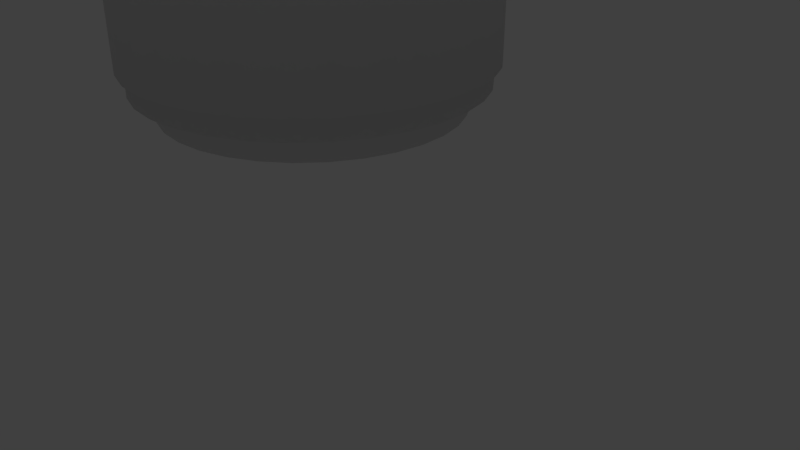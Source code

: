 # Source: can.blend  (saved by Blender 2.78.0; exported with 4.5.12 LTS)
import bpy
from mathutils import Matrix  # noqa: F401  (used for matrix-valued properties, if any)

bpy.ops.wm.read_factory_settings(use_empty=True)
scene = bpy.context.scene
scene.name = 'Scene'

# ---- collections
col_collection_1 = bpy.data.collections.new('Collection 1'); scene.collection.children.link(col_collection_1)

# ---- materials (node trees are filled in below, after node groups)
mat_metal = bpy.data.materials.new('Metal')
mat_metal.alpha_threshold = 0.0
mat_metal.use_transparent_shadow = False
mat_metal.roughness = 0.5
mat_can_texture = bpy.data.materials.new('Can Texture')
mat_can_texture.alpha_threshold = 0.0
mat_can_texture.use_transparent_shadow = False
mat_can_texture.roughness = 0.5

# ---- material node trees

# ---- world
world_world = bpy.data.worlds.new('World'); scene.world = world_world
world_world.color = (0.05088, 0.05088, 0.05088)
world_world.use_sun_shadow = False
world_world.sun_shadow_jitter_overblur = 0.0
world_world.cycles.sampling_method = 'MANUAL'

# ---- cameras
cam_camera = bpy.data.cameras.new('Camera')
cam_camera.clip_end = 100.0
cam_camera.lens = 35.0
cam_camera.sensor_width = 32.0
cam_camera.sensor_height = 18.0
cam_camera.ortho_scale = 7.314
cam_camera.dof.focus_distance = 0.0
cam_camera.dof.aperture_fstop = 128.0

# ---- lights
light_lamp = bpy.data.lights.new('Lamp', 'POINT')
light_lamp.transmission_factor = 0.0
light_lamp.cutoff_distance = 30.0
light_lamp.energy = 100.0
light_lamp.shadow_buffer_clip_start = 1.001
light_lamp.shadow_soft_size = 0.1
light_lamp.shadow_maximum_resolution = 0.006
light_lamp.use_absolute_resolution = True

# ---- meshes
me_cylinder = bpy.data.meshes.new('Cylinder')
me_cylinder.from_pydata([(0.0, 2.088, -3.295), (0.0, 2.088, 3.295), (0.4074, 2.048, -3.295), (0.4074, 2.048, 3.295), (0.7991, 1.929, -3.295), (0.7991, 1.929, 3.295), (1.16, 1.736, -3.295), (1.16, 1.736, 3.295), (1.477, 1.477, -3.295), (1.477, 1.477, 3.295), (1.736, 1.16, -3.295), (1.736, 1.16, 3.295), (1.929, 0.7991, -3.295), (1.929, 0.7991, 3.295), (2.048, 0.4074, -3.295), (2.048, 0.4074, 3.295), (2.088, 1.577e-07, -3.295), (2.088, 1.577e-07, 3.295), (2.048, -0.4074, -3.295), (2.048, -0.4074, 3.295), (1.929, -0.7991, -3.295), (1.929, -0.7991, 3.295), (1.736, -1.16, -3.295), (1.736, -1.16, 3.295), (1.477, -1.477, -3.295), (1.477, -1.477, 3.295), (1.16, -1.736, -3.295), (1.16, -1.736, 3.295), (0.7991, -1.929, -3.295), (0.7991, -1.929, 3.295), (0.4074, -2.048, -3.295), (0.4074, -2.048, 3.295), (-6.804e-07, -2.088, -3.295), (-6.804e-07, -2.088, 3.295), (-0.4074, -2.048, -3.295), (-0.4074, -2.048, 3.295), (-0.7991, -1.929, -3.295), (-0.7991, -1.929, 3.295), (-1.16, -1.736, -3.295), (-1.16, -1.736, 3.295), (-1.477, -1.477, -3.295), (-1.477, -1.477, 3.295), (-1.736, -1.16, -3.295), (-1.736, -1.16, 3.295), (-1.929, -0.7991, -3.295), (-1.929, -0.7991, 3.295), (-2.048, -0.4074, -3.295), (-2.048, -0.4074, 3.295), (-2.088, 2.016e-06, -3.295), (-2.088, 2.016e-06, 3.295), (-2.048, 0.4074, -3.295), (-2.048, 0.4074, 3.295), (-1.929, 0.7991, -3.295), (-1.929, 0.7991, 3.295), (-1.736, 1.16, -3.295), (-1.736, 1.16, 3.295), (-1.477, 1.477, -3.295), (-1.477, 1.477, 3.295), (-1.16, 1.736, -3.295), (-1.16, 1.736, 3.295), (-0.7991, 1.929, -3.295), (-0.7991, 1.929, 3.295), (-0.4074, 2.048, -3.295), (-0.4074, 2.048, 3.295), (0.3372, 1.695, 3.288), (3.906e-08, 1.728, 3.288), (0.6614, 1.597, 3.288), (0.9602, 1.437, 3.288), (1.222, 1.222, 3.288), (1.437, 0.9602, 3.288), (1.597, 0.6614, 3.288), (1.695, 0.3372, 3.288), (1.728, 2.38e-07, 3.288), (1.695, -0.3372, 3.288), (1.597, -0.6614, 3.288), (1.437, -0.9602, 3.288), (1.222, -1.222, 3.288), (0.9602, -1.437, 3.288), (0.6614, -1.597, 3.288), (0.3372, -1.695, 3.288), (-5.241e-07, -1.728, 3.288), (-0.3372, -1.695, 3.288), (-0.6614, -1.597, 3.288), (-0.9602, -1.437, 3.288), (-1.222, -1.222, 3.288), (-1.437, -0.9602, 3.288), (-1.597, -0.6614, 3.288), (-1.695, -0.3372, 3.288), (-1.728, 1.776e-06, 3.288), (-1.695, 0.3372, 3.288), (-1.597, 0.6614, 3.288), (-1.437, 0.9602, 3.288), (-1.222, 1.222, 3.288), (-0.9602, 1.437, 3.288), (-0.6614, 1.597, 3.288), (-0.3372, 1.695, 3.288), (0.3372, 1.695, 3.129), (3.906e-08, 1.728, 3.129), (0.6614, 1.597, 3.129), (0.9602, 1.437, 3.129), (1.222, 1.222, 3.129), (1.437, 0.9602, 3.129), (1.597, 0.6614, 3.129), (1.695, 0.3372, 3.129), (1.728, 2.38e-07, 3.129), (1.695, -0.3372, 3.129), (1.597, -0.6614, 3.129), (1.437, -0.9602, 3.129), (1.222, -1.222, 3.129), (0.9602, -1.437, 3.129), (0.6614, -1.597, 3.129), (0.3372, -1.695, 3.129), (-5.241e-07, -1.728, 3.129), (-0.3372, -1.695, 3.129), (-0.6614, -1.597, 3.129), (-0.9602, -1.437, 3.129), (-1.222, -1.222, 3.129), (-1.437, -0.9602, 3.129), (-1.597, -0.6614, 3.129), (-1.695, -0.3372, 3.129), (-1.728, 1.776e-06, 3.129), (-1.695, 0.3372, 3.129), (-1.597, 0.6614, 3.129), (-1.437, 0.9602, 3.129), (-1.222, 1.222, 3.129), (-0.9602, 1.437, 3.129), (-0.6614, 1.597, 3.129), (-0.3372, 1.695, 3.129), (1.93e-08, 1.926, -3.295), (0.3757, 1.889, -3.295), (0.7369, 1.779, -3.295), (1.07, 1.601, -3.295), (1.362, 1.362, -3.295), (1.601, 1.07, -3.295), (1.779, 0.7369, -3.295), (1.889, 0.3757, -3.295), (1.926, 1.917e-07, -3.295), (1.889, -0.3757, -3.295), (1.779, -0.7369, -3.295), (1.601, -1.07, -3.295), (1.362, -1.362, -3.295), (1.07, -1.601, -3.295), (0.7369, -1.779, -3.295), (0.3757, -1.889, -3.295), (-6.082e-07, -1.926, -3.295), (-0.3757, -1.889, -3.295), (-0.7369, -1.779, -3.295), (-1.07, -1.601, -3.295), (-1.362, -1.362, -3.295), (-1.601, -1.07, -3.295), (-1.779, -0.7369, -3.295), (-1.889, -0.3757, -3.295), (-1.926, 1.906e-06, -3.295), (-1.889, 0.3757, -3.295), (-1.779, 0.7369, -3.295), (-1.601, 1.07, -3.295), (-1.362, 1.362, -3.295), (-1.07, 1.601, -3.295), (-0.7369, 1.779, -3.295), (-0.3757, 1.889, -3.295), (3.559e-08, 1.806, -3.615), (0.3524, 1.772, -3.615), (0.6912, 1.669, -3.615), (1.003, 1.502, -3.615), (1.277, 1.277, -3.615), (1.502, 1.003, -3.615), (1.669, 0.6912, -3.615), (1.772, 0.3524, -3.615), (1.806, 2.196e-07, -3.615), (1.772, -0.3524, -3.615), (1.669, -0.6912, -3.615), (1.502, -1.003, -3.615), (1.277, -1.277, -3.615), (1.003, -1.502, -3.615), (0.6912, -1.669, -3.615), (0.3524, -1.772, -3.615), (-5.53e-07, -1.806, -3.615), (-0.3524, -1.772, -3.615), (-0.6912, -1.669, -3.615), (-1.003, -1.502, -3.615), (-1.277, -1.277, -3.615), (-1.502, -1.003, -3.615), (-1.669, -0.6912, -3.615), (-1.772, -0.3524, -3.615), (-1.806, 1.827e-06, -3.615), (-1.772, 0.3524, -3.615), (-1.669, 0.6912, -3.615), (-1.502, 1.003, -3.615), (-1.277, 1.277, -3.615), (-1.003, 1.502, -3.615), (-0.6912, 1.669, -3.615), (-0.3524, 1.772, -3.615), (7.419e-15, 2.088, -3.033), (7.419e-15, 2.088, 3.033), (0.4074, 2.048, 3.033), (0.4074, 2.048, -3.033), (0.7991, 1.929, 3.033), (0.7991, 1.929, -3.033), (1.16, 1.736, 3.033), (1.16, 1.736, -3.033), (1.477, 1.477, 3.033), (1.477, 1.477, -3.033), (1.736, 1.16, 3.033), (1.736, 1.16, -3.033), (1.929, 0.7991, 3.033), (1.929, 0.7991, -3.033), (2.048, 0.4074, 3.033), (2.048, 0.4074, -3.033), (2.088, 1.577e-07, 3.033), (2.088, 1.577e-07, -3.033), (2.048, -0.4074, 3.033), (2.048, -0.4074, -3.033), (1.929, -0.7991, 3.033), (1.929, -0.7991, -3.033), (1.736, -1.16, 3.033), (1.736, -1.16, -3.033), (1.477, -1.477, 3.033), (1.477, -1.477, -3.033), (1.16, -1.736, 3.033), (1.16, -1.736, -3.033), (0.7991, -1.929, 3.033), (0.7991, -1.929, -3.033), (0.4074, -2.048, 3.033), (0.4074, -2.048, -3.033), (-6.804e-07, -2.088, 3.033), (-6.804e-07, -2.088, -3.033), (-0.4074, -2.048, 3.033), (-0.4074, -2.048, -3.033), (-0.7991, -1.929, 3.033), (-0.7991, -1.929, -3.033), (-1.16, -1.736, 3.033), (-1.16, -1.736, -3.033), (-1.477, -1.477, 3.033), (-1.477, -1.477, -3.033), (-1.736, -1.16, 3.033), (-1.736, -1.16, -3.033), (-1.929, -0.7991, 3.033), (-1.929, -0.7991, -3.033), (-2.048, -0.4074, 3.033), (-2.048, -0.4074, -3.033), (-2.088, 2.016e-06, 3.033), (-2.088, 2.016e-06, -3.033), (-2.048, 0.4074, 3.033), (-2.048, 0.4074, -3.033), (-1.929, 0.7991, 3.033), (-1.929, 0.7991, -3.033), (-1.736, 1.16, 3.033), (-1.736, 1.16, -3.033), (-1.477, 1.477, 3.033), (-1.477, 1.477, -3.033), (-1.16, 1.736, 3.033), (-1.16, 1.736, -3.033), (-0.7991, 1.929, 3.033), (-0.7991, 1.929, -3.033), (-0.4074, 2.048, 3.033), (-0.4074, 2.048, -3.033), (3.541e-08, 2.181, -3.033), (3.541e-08, 2.181, 3.033), (0.4255, 2.139, 3.033), (0.4255, 2.139, -3.033), (0.8346, 2.015, 3.033), (0.8346, 2.015, -3.033), (1.212, 1.813, 3.033), (1.212, 1.813, -3.033), (1.542, 1.542, 3.033), (1.542, 1.542, -3.033), (1.813, 1.212, 3.033), (1.813, 1.212, -3.033), (2.015, 0.8346, 3.033), (2.015, 0.8346, -3.033), (2.139, 0.4255, 3.033), (2.139, 0.4255, -3.033), (2.181, 1.709e-07, 3.033), (2.181, 1.709e-07, -3.033), (2.139, -0.4255, 3.033), (2.139, -0.4255, -3.033), (2.015, -0.8346, 3.033), (2.015, -0.8346, -3.033), (1.813, -1.212, 3.033), (1.813, -1.212, -3.033), (1.542, -1.542, 3.033), (1.542, -1.542, -3.033), (1.212, -1.813, 3.033), (1.212, -1.813, -3.033), (0.8346, -2.015, 3.033), (0.8346, -2.015, -3.033), (0.4255, -2.139, 3.033), (0.4255, -2.139, -3.033), (-7.087e-07, -2.181, 3.033), (-7.087e-07, -2.181, -3.033), (-0.4255, -2.139, 3.033), (-0.4255, -2.139, -3.033), (-0.8346, -2.015, 3.033), (-0.8346, -2.015, -3.033), (-1.212, -1.813, 3.033), (-1.212, -1.813, -3.033), (-1.542, -1.542, 3.033), (-1.542, -1.542, -3.033), (-1.813, -1.212, 3.033), (-1.813, -1.212, -3.033), (-2.015, -0.8346, 3.033), (-2.015, -0.8346, -3.033), (-2.139, -0.4255, 3.033), (-2.139, -0.4255, -3.033), (-2.181, 2.101e-06, 3.033), (-2.181, 2.101e-06, -3.033), (-2.139, 0.4255, 3.033), (-2.139, 0.4255, -3.033), (-2.015, 0.8346, 3.033), (-2.015, 0.8346, -3.033), (-1.813, 1.212, 3.033), (-1.813, 1.212, -3.033), (-1.542, 1.542, 3.033), (-1.542, 1.542, -3.033), (-1.212, 1.813, 3.033), (-1.212, 1.813, -3.033), (-0.8346, 2.015, 3.033), (-0.8346, 2.015, -3.033), (-0.4255, 2.139, 3.033), (-0.4255, 2.139, -3.033)], [], [(193, 1, 3, 194), (194, 3, 5, 196), (196, 5, 7, 198), (198, 7, 9, 200), (200, 9, 11, 202), (202, 11, 13, 204), (204, 13, 15, 206), (206, 15, 17, 208), (208, 17, 19, 210), (210, 19, 21, 212), (212, 21, 23, 214), (214, 23, 25, 216), (216, 25, 27, 218), (218, 27, 29, 220), (220, 29, 31, 222), (222, 31, 33, 224), (224, 33, 35, 226), (226, 35, 37, 228), (228, 37, 39, 230), (230, 39, 41, 232), (232, 41, 43, 234), (234, 43, 45, 236), (236, 45, 47, 238), (238, 47, 49, 240), (240, 49, 51, 242), (242, 51, 53, 244), (244, 53, 55, 246), (246, 55, 57, 248), (248, 57, 59, 250), (250, 59, 61, 252), (39, 37, 82, 83), (252, 61, 63, 254), (254, 63, 1, 193), (10, 12, 134, 133), (92, 91, 123, 124), (57, 55, 91, 92), (13, 11, 69, 70), (31, 29, 78, 79), (49, 47, 87, 88), (5, 3, 64, 66), (23, 21, 74, 75), (41, 39, 83, 84), (59, 57, 92, 93), (15, 13, 70, 71), (33, 31, 79, 80), (51, 49, 88, 89), (7, 5, 66, 67), (25, 23, 75, 76), (43, 41, 84, 85), (61, 59, 93, 94), (17, 15, 71, 72), (35, 33, 80, 81), (53, 51, 89, 90), (9, 7, 67, 68), (27, 25, 76, 77), (45, 43, 85, 86), (63, 61, 94, 95), (19, 17, 72, 73), (37, 35, 81, 82), (55, 53, 90, 91), (11, 9, 68, 69), (29, 27, 77, 78), (47, 45, 86, 87), (3, 1, 65, 64), (1, 63, 95, 65), (21, 19, 73, 74), (96, 97, 127, 126, 125, 124, 123, 122, 121, 120, 119, 118, 117, 116, 115, 114, 113, 112, 111, 110, 109, 108, 107, 106, 105, 104, 103, 102, 101, 100, 99, 98), (79, 78, 110, 111), (66, 64, 96, 98), (93, 92, 124, 125), (80, 79, 111, 112), (67, 66, 98, 99), (94, 93, 125, 126), (81, 80, 112, 113), (68, 67, 99, 100), (95, 94, 126, 127), (82, 81, 113, 114), (69, 68, 100, 101), (65, 95, 127, 97), (83, 82, 114, 115), (70, 69, 101, 102), (84, 83, 115, 116), (71, 70, 102, 103), (85, 84, 116, 117), (72, 71, 103, 104), (86, 85, 117, 118), (73, 72, 104, 105), (87, 86, 118, 119), (74, 73, 105, 106), (88, 87, 119, 120), (75, 74, 106, 107), (89, 88, 120, 121), (76, 75, 107, 108), (90, 89, 121, 122), (77, 76, 108, 109), (91, 90, 122, 123), (78, 77, 109, 110), (64, 65, 97, 96), (148, 149, 181, 180), (28, 30, 143, 142), (46, 48, 152, 151), (2, 4, 130, 129), (20, 22, 139, 138), (38, 40, 148, 147), (56, 58, 157, 156), (12, 14, 135, 134), (30, 32, 144, 143), (48, 50, 153, 152), (4, 6, 131, 130), (22, 24, 140, 139), (40, 42, 149, 148), (58, 60, 158, 157), (14, 16, 136, 135), (32, 34, 145, 144), (50, 52, 154, 153), (6, 8, 132, 131), (24, 26, 141, 140), (42, 44, 150, 149), (60, 62, 159, 158), (16, 18, 137, 136), (34, 36, 146, 145), (52, 54, 155, 154), (8, 10, 133, 132), (26, 28, 142, 141), (44, 46, 151, 150), (0, 2, 129, 128), (62, 0, 128, 159), (18, 20, 138, 137), (36, 38, 147, 146), (54, 56, 156, 155), (160, 161, 162, 163, 164, 165, 166, 167, 168, 169, 170, 171, 172, 173, 174, 175, 176, 177, 178, 179, 180, 181, 182, 183, 184, 185, 186, 187, 188, 189, 190, 191), (135, 136, 168, 167), (149, 150, 182, 181), (136, 137, 169, 168), (150, 151, 183, 182), (137, 138, 170, 169), (151, 152, 184, 183), (138, 139, 171, 170), (152, 153, 185, 184), (139, 140, 172, 171), (153, 154, 186, 185), (140, 141, 173, 172), (154, 155, 187, 186), (141, 142, 174, 173), (128, 129, 161, 160), (155, 156, 188, 187), (142, 143, 175, 174), (129, 130, 162, 161), (156, 157, 189, 188), (143, 144, 176, 175), (130, 131, 163, 162), (157, 158, 190, 189), (144, 145, 177, 176), (131, 132, 164, 163), (158, 159, 191, 190), (145, 146, 178, 177), (132, 133, 165, 164), (159, 128, 160, 191), (146, 147, 179, 178), (133, 134, 166, 165), (147, 148, 180, 179), (134, 135, 167, 166), (62, 255, 192, 0), (254, 193, 257, 318), (60, 253, 255, 62), (228, 230, 294, 292), (58, 251, 253, 60), (202, 204, 268, 266), (56, 249, 251, 58), (192, 255, 319, 256), (54, 247, 249, 56), (231, 229, 293, 295), (52, 245, 247, 54), (205, 203, 267, 269), (50, 243, 245, 52), (230, 232, 296, 294), (48, 241, 243, 50), (204, 206, 270, 268), (46, 239, 241, 48), (233, 231, 295, 297), (44, 237, 239, 46), (207, 205, 269, 271), (42, 235, 237, 44), (232, 234, 298, 296), (40, 233, 235, 42), (206, 208, 272, 270), (38, 231, 233, 40), (235, 233, 297, 299), (36, 229, 231, 38), (209, 207, 271, 273), (34, 227, 229, 36), (234, 236, 300, 298), (32, 225, 227, 34), (208, 210, 274, 272), (30, 223, 225, 32), (237, 235, 299, 301), (28, 221, 223, 30), (211, 209, 273, 275), (26, 219, 221, 28), (236, 238, 302, 300), (24, 217, 219, 26), (210, 212, 276, 274), (22, 215, 217, 24), (239, 237, 301, 303), (20, 213, 215, 22), (213, 211, 275, 277), (18, 211, 213, 20), (238, 240, 304, 302), (16, 209, 211, 18), (212, 214, 278, 276), (14, 207, 209, 16), (241, 239, 303, 305), (12, 205, 207, 14), (215, 213, 277, 279), (10, 203, 205, 12), (240, 242, 306, 304), (8, 201, 203, 10), (214, 216, 280, 278), (6, 199, 201, 8), (243, 241, 305, 307), (4, 197, 199, 6), (217, 215, 279, 281), (2, 195, 197, 4), (242, 244, 308, 306), (0, 192, 195, 2), (216, 218, 282, 280), (319, 318, 257, 256), (317, 316, 318, 319), (315, 314, 316, 317), (313, 312, 314, 315), (311, 310, 312, 313), (309, 308, 310, 311), (307, 306, 308, 309), (305, 304, 306, 307), (303, 302, 304, 305), (301, 300, 302, 303), (299, 298, 300, 301), (297, 296, 298, 299), (295, 294, 296, 297), (293, 292, 294, 295), (291, 290, 292, 293), (289, 288, 290, 291), (287, 286, 288, 289), (285, 284, 286, 287), (283, 282, 284, 285), (281, 280, 282, 283), (279, 278, 280, 281), (277, 276, 278, 279), (275, 274, 276, 277), (273, 272, 274, 275), (271, 270, 272, 273), (269, 268, 270, 271), (267, 266, 268, 269), (265, 264, 266, 267), (263, 262, 264, 265), (261, 260, 262, 263), (259, 258, 260, 261), (256, 257, 258, 259), (203, 201, 265, 267), (229, 227, 291, 293), (255, 253, 317, 319), (200, 202, 266, 264), (226, 228, 292, 290), (252, 254, 318, 316), (201, 199, 263, 265), (227, 225, 289, 291), (253, 251, 315, 317), (198, 200, 264, 262), (224, 226, 290, 288), (250, 252, 316, 314), (199, 197, 261, 263), (225, 223, 287, 289), (251, 249, 313, 315), (196, 198, 262, 260), (222, 224, 288, 286), (248, 250, 314, 312), (197, 195, 259, 261), (223, 221, 285, 287), (249, 247, 311, 313), (194, 196, 260, 258), (220, 222, 286, 284), (246, 248, 312, 310), (195, 192, 256, 259), (221, 219, 283, 285), (247, 245, 309, 311), (193, 194, 258, 257), (218, 220, 284, 282), (244, 246, 310, 308), (219, 217, 281, 283), (245, 243, 307, 309)])
me_cylinder.polygons.foreach_set('use_smooth', [True] * 290)
me_cylinder.polygons.foreach_set('material_index', [0, 0, 0, 0, 0, 0, 0, 0, 0, 0, 0, 0, 0, 0, 0, 0, 0, 0, 0, 0, 0, 0, 0, 0, 0, 0, 0, 0, 0, 0, 0, 0, 0, 0, 0, 0, 0, 0, 0, 0, 0, 0, 0, 0, 0, 0, 0, 0, 0, 0, 0, 0, 0, 0, 0, 0, 0, 0, 0, 0, 0, 0, 0, 0, 0, 0, 1, 0, 0, 0, 0, 0, 0, 0, 0, 0, 0, 0, 0, 0, 0, 0, 0, 0, 0, 0, 0, 0, 0, 0, 0, 0, 0, 0, 0, 0, 0, 0, 0, 0, 0, 0, 0, 0, 0, 0, 0, 0, 0, 0, 0, 0, 0, 0, 0, 0, 0, 0, 0, 0, 0, 0, 0, 0, 0, 0, 0, 0, 0, 0, 0, 0, 0, 0, 0, 0, 0, 0, 0, 0, 0, 0, 0, 0, 0, 0, 0, 0, 0, 0, 0, 0, 0, 0, 0, 0, 0, 0, 0, 0, 0, 0, 0, 1, 0, 1, 0, 1, 0, 1, 0, 1, 0, 1, 0, 1, 0, 1, 0, 1, 0, 1, 0, 1, 0, 1, 0, 1, 0, 1, 0, 1, 0, 1, 0, 1, 0, 1, 0, 1, 0, 1, 0, 1, 0, 1, 0, 1, 0, 1, 0, 1, 0, 1, 0, 1, 0, 1, 0, 1, 0, 1, 0, 1, 0, 1, 1, 1, 1, 1, 1, 1, 1, 1, 1, 1, 1, 1, 1, 1, 1, 1, 1, 1, 1, 1, 1, 1, 1, 1, 1, 1, 1, 1, 1, 1, 1, 1, 1, 1, 1, 1, 1, 1, 1, 1, 1, 1, 1, 1, 1, 1, 1, 1, 1, 1, 1, 1, 1, 1, 1, 1, 1, 1, 1, 1, 1, 1, 1, 1])
_k = set([(96, 97), (96, 98), (97, 127), (98, 99), (99, 100), (100, 101), (101, 102), (102, 103), (103, 104), (104, 105), (105, 106), (106, 107), (107, 108), (108, 109), (109, 110), (110, 111), (111, 112), (112, 113), (113, 114), (114, 115), (115, 116), (116, 117), (117, 118), (118, 119), (119, 120), (120, 121), (121, 122), (122, 123), (123, 124), (124, 125), (125, 126), (126, 127)])
me_cylinder.attributes.new('sharp_edge', 'BOOLEAN', 'EDGE').data.foreach_set('value', [ (min(e.vertices), max(e.vertices)) in _k for e in me_cylinder.edges])
_k = {(96, 97): 1.0, (96, 98): 1.0, (98, 99): 1.0, (99, 100): 1.0, (100, 101): 1.0, (101, 102): 1.0, (102, 103): 1.0, (103, 104): 1.0, (104, 105): 1.0, (105, 106): 1.0, (106, 107): 1.0, (107, 108): 1.0, (108, 109): 1.0, (109, 110): 1.0, (110, 111): 1.0, (111, 112): 1.0, (112, 113): 1.0, (113, 114): 1.0, (114, 115): 1.0, (115, 116): 1.0, (116, 117): 1.0, (117, 118): 1.0, (118, 119): 1.0, (119, 120): 1.0, (120, 121): 1.0, (121, 122): 1.0, (122, 123): 1.0, (123, 124): 1.0, (124, 125): 1.0, (125, 126): 1.0, (126, 127): 1.0, (97, 127): 1.0}
me_cylinder.attributes.new('crease_edge', 'FLOAT', 'EDGE').data.foreach_set('value', [_k.get((min(e.vertices), max(e.vertices)), 0.0) for e in me_cylinder.edges])
_uv = me_cylinder.uv_layers.new(name='UVMap')
_uv.uv.foreach_set('vector', [0.0, 0.0, 0.0, 0.0, 0.0, 0.0, 0.0, 0.0, 0.0, 0.0, 0.0, 0.0, 0.0, 0.0, 0.0, 0.0, 0.0, 0.0, 0.0, 0.0, 0.0, 0.0, 0.0, 0.0, 0.0, 0.0, 0.0, 0.0, 0.0, 0.0, 0.0, 0.0, 0.0, 0.0, 0.0, 0.0, 0.0, 0.0, 0.0, 0.0, 0.0, 0.0, 0.0, 0.0, 0.0, 0.0, 0.0, 0.0, 0.0, 0.0, 0.0, 0.0, 0.0, 0.0, 0.0, 0.0, 0.0, 0.0, 0.0, 0.0, 0.0, 0.0, 0.0, 0.0, 0.0, 0.0, 0.0, 0.0, 0.0, 0.0, 0.0, 0.0, 0.0, 0.0, 0.0, 0.0, 0.0, 0.0, 0.0, 0.0, 0.0, 0.0, 0.0, 0.0, 0.0, 0.0, 0.0, 0.0, 0.0, 0.0, 0.0, 0.0, 0.0, 0.0, 0.0, 0.0, 0.0, 0.0, 0.0, 0.0, 0.0, 0.0, 0.0, 0.0, 0.0, 0.0, 0.0, 0.0, 0.0, 0.0, 0.0, 0.0, 0.0, 0.0, 0.0, 0.0, 0.0, 0.0, 0.0, 0.0, 0.0, 0.0, 0.0, 0.0, 0.0, 0.0, 0.0, 0.0, 0.0, 0.0, 0.0, 0.0, 0.0, 0.0, 0.0, 0.0, 0.0, 0.0, 0.0, 0.0, 0.0, 0.0, 0.0, 0.0, 0.0, 0.0, 0.0, 0.0, 0.0, 0.0, 0.0, 0.0, 0.0, 0.0, 0.0, 0.0, 0.0, 0.0, 0.0, 0.0, 0.0, 0.0, 0.0, 0.0, 0.0, 0.0, 0.0, 0.0, 0.0, 0.0, 0.0, 0.0, 0.0, 0.0, 0.0, 0.0, 0.0, 0.0, 0.0, 0.0, 0.0, 0.0, 0.0, 0.0, 0.0, 0.0, 0.0, 0.0, 0.0, 0.0, 0.0, 0.0, 0.0, 0.0, 0.0, 0.0, 0.0, 0.0, 0.0, 0.0, 0.0, 0.0, 0.0, 0.0, 0.0, 0.0, 0.0, 0.0, 0.0, 0.0, 0.0, 0.0, 0.0, 0.0, 0.0, 0.0, 0.0, 0.0, 0.0, 0.0, 0.0, 0.0, 0.0, 0.0, 0.0, 0.0, 0.0, 0.0, 0.0, 0.0, 0.0, 0.0, 0.0, 0.0, 0.0, 0.0, 0.0, 0.0, 0.0, 0.0, 0.0, 0.0, 0.0, 0.0, 0.0, 0.0, 0.0, 0.0, 0.0, 0.0, 0.0, 0.0, 0.0, 0.0, 0.0, 0.0, 0.0, 0.0, 0.0, 0.0, 0.0, 0.0, 0.0, 0.0, 0.0, 0.0, 0.0, 0.0, 0.0, 0.0, 0.0, 0.0, 0.0, 0.0, 0.0, 0.0, 0.0, 0.0, 0.0, 0.0, 0.0, 0.0, 0.0, 0.0, 0.0, 0.0, 0.0, 0.0, 0.0, 0.0, 0.0, 0.0, 0.0, 0.0, 0.0, 0.0, 0.0, 0.0, 0.0, 0.0, 0.0, 0.0, 0.0, 0.0, 0.0, 0.0, 0.0, 0.0, 0.0, 0.0, 0.0, 0.0, 0.0, 0.0, 0.0, 0.0, 0.0, 0.0, 0.0, 0.0, 0.0, 0.0, 0.0, 0.0, 0.0, 0.0, 0.0, 0.0, 0.0, 0.0, 0.0, 0.0, 0.0, 0.0, 0.0, 0.0, 0.0, 0.0, 0.0, 0.0, 0.0, 0.0, 0.0, 0.0, 0.0, 0.0, 0.0, 0.0, 0.0, 0.0, 0.0, 0.0, 0.0, 0.0, 0.0, 0.0, 0.0, 0.0, 0.0, 0.0, 0.0, 0.0, 0.0, 0.0, 0.0, 0.0, 0.0, 0.0, 0.0, 0.0, 0.0, 0.0, 0.0, 0.0, 0.0, 0.0, 0.0, 0.0, 0.0, 0.0, 0.0, 0.0, 0.0, 0.0, 0.0, 0.0, 0.0, 0.0, 0.0, 0.0, 0.0, 0.0, 0.0, 0.0, 0.0, 0.0, 0.0, 0.0, 0.0, 0.0, 0.0, 0.0, 0.0, 0.0, 0.0, 0.0, 0.0, 0.0, 0.0, 0.0, 0.0, 0.0, 0.0, 0.0, 0.0, 0.0, 0.0, 0.0, 0.0, 0.0, 0.0, 0.0, 0.0, 0.0, 0.0, 0.0, 0.0, 0.0, 0.0, 0.0, 0.0, 0.0, 0.0, 0.0, 0.0, 0.0, 0.0, 0.0, 0.0, 0.0, 0.0, 0.0, 0.0, 0.0, 0.0, 0.0, 0.0, 0.0, 0.0, 0.0, 0.0, 0.0, 0.0, 0.0, 0.0, 0.0, 0.0, 0.0, 0.0, 0.0, 0.0, 0.0, 0.0, 0.0, 0.0, 0.0, 0.0, 0.0, 0.0, 0.0, 0.0, 0.0, 0.0, 0.0, 0.0, 0.0, 0.0, 0.0, 0.0, 0.0, 0.0, 0.0, 0.0, 0.0, 0.0, 0.0, 0.0, 0.0, 0.0, 0.0, 0.0, 0.0, 0.0, 0.0, 0.0, 0.0, 0.0, 0.0, 0.0, 0.0, 0.0, 0.0, 0.0, 0.0, 0.0, 0.0, 0.0, 0.0, 0.0, 0.0, 0.0, 0.0, 0.0, 0.0, 0.0, 0.0, 0.0, 0.0, 0.0, 0.0, 0.0, 0.0, 0.0, 0.0, 0.0, 0.0, 0.0, 0.0, 0.4062, 0.9648, 0.3572, 0.9851, 0.3052, 0.9955, 0.2522, 0.9955, 0.2001, 0.9851, 0.1511, 0.9648, 0.107, 0.9353, 0.06949, 0.8978, 0.04002, 0.8537, 0.01972, 0.8047, 0.00937, 0.7527, 0.00937, 0.6996, 0.01972, 0.6476, 0.04002, 0.5986, 0.0695, 0.5545, 0.107, 0.517, 0.1511, 0.4875, 0.2001, 0.4672, 0.2522, 0.4568, 0.3052, 0.4568, 0.3572, 0.4672, 0.4063, 0.4875, 0.4504, 0.517, 0.4879, 0.5545, 0.5173, 0.5986, 0.5376, 0.6476, 0.548, 0.6996, 0.548, 0.7527, 0.5376, 0.8047, 0.5173, 0.8537, 0.4879, 0.8978, 0.4504, 0.9353, 0.0, 0.0, 0.0, 0.0, 0.0, 0.0, 0.0, 0.0, 0.0, 0.0, 0.0, 0.0, 0.0, 0.0, 0.0, 0.0, 0.0, 0.0, 0.0, 0.0, 0.0, 0.0, 0.0, 0.0, 0.0, 0.0, 0.0, 0.0, 0.0, 0.0, 0.0, 0.0, 0.0, 0.0, 0.0, 0.0, 0.0, 0.0, 0.0, 0.0, 0.0, 0.0, 0.0, 0.0, 0.0, 0.0, 0.0, 0.0, 0.0, 0.0, 0.0, 0.0, 0.0, 0.0, 0.0, 0.0, 0.0, 0.0, 0.0, 0.0, 0.0, 0.0, 0.0, 0.0, 0.0, 0.0, 0.0, 0.0, 0.0, 0.0, 0.0, 0.0, 0.0, 0.0, 0.0, 0.0, 0.0, 0.0, 0.0, 0.0, 0.0, 0.0, 0.0, 0.0, 0.0, 0.0, 0.0, 0.0, 0.0, 0.0, 0.0, 0.0, 0.0, 0.0, 0.0, 0.0, 0.0, 0.0, 0.0, 0.0, 0.0, 0.0, 0.0, 0.0, 0.0, 0.0, 0.0, 0.0, 0.0, 0.0, 0.0, 0.0, 0.0, 0.0, 0.0, 0.0, 0.0, 0.0, 0.0, 0.0, 0.0, 0.0, 0.0, 0.0, 0.0, 0.0, 0.0, 0.0, 0.0, 0.0, 0.0, 0.0, 0.0, 0.0, 0.0, 0.0, 0.0, 0.0, 0.0, 0.0, 0.0, 0.0, 0.0, 0.0, 0.0, 0.0, 0.0, 0.0, 0.0, 0.0, 0.0, 0.0, 0.0, 0.0, 0.0, 0.0, 0.0, 0.0, 0.0, 0.0, 0.0, 0.0, 0.0, 0.0, 0.0, 0.0, 0.0, 0.0, 0.0, 0.0, 0.0, 0.0, 0.0, 0.0, 0.0, 0.0, 0.0, 0.0, 0.0, 0.0, 0.0, 0.0, 0.0, 0.0, 0.0, 0.0, 0.0, 0.0, 0.0, 0.0, 0.0, 0.0, 0.0, 0.0, 0.0, 0.0, 0.0, 0.0, 0.0, 0.0, 0.0, 0.0, 0.0, 0.0, 0.0, 0.0, 0.0, 0.0, 0.0, 0.0, 0.0, 0.0, 0.0, 0.0, 0.0, 0.0, 0.0, 0.0, 0.0, 0.0, 0.0, 0.0, 0.0, 0.0, 0.0, 0.0, 0.0, 0.0, 0.0, 0.0, 0.0, 0.0, 0.0, 0.0, 0.0, 0.0, 0.0, 0.0, 0.0, 0.0, 0.0, 0.0, 0.0, 0.0, 0.0, 0.0, 0.0, 0.0, 0.0, 0.0, 0.0, 0.0, 0.0, 0.0, 0.0, 0.0, 0.0, 0.0, 0.0, 0.0, 0.0, 0.0, 0.0, 0.0, 0.0, 0.0, 0.0, 0.0, 0.0, 0.0, 0.0, 0.0, 0.0, 0.0, 0.0, 0.0, 0.0, 0.0, 0.0, 0.0, 0.0, 0.0, 0.0, 0.0, 0.0, 0.0, 0.0, 0.0, 0.0, 0.0, 0.0, 0.0, 0.0, 0.0, 0.0, 0.0, 0.0, 0.0, 0.0, 0.0, 0.0, 0.0, 0.0, 0.0, 0.0, 0.0, 0.0, 0.0, 0.0, 0.0, 0.0, 0.0, 0.0, 0.0, 0.0, 0.0, 0.0, 0.0, 0.0, 0.0, 0.0, 0.0, 0.0, 0.0, 0.0, 0.0, 0.0, 0.0, 0.0, 0.0, 0.0, 0.0, 0.0, 0.0, 0.0, 0.0, 0.0, 0.0, 0.0, 0.0, 0.0, 0.0, 0.0, 0.0, 0.0, 0.0, 0.0, 0.0, 0.0, 0.0, 0.0, 0.0, 0.0, 0.0, 0.0, 0.0, 0.0, 0.0, 0.0, 0.0, 0.0, 0.0, 0.0, 0.0, 0.0, 0.0, 0.0, 0.0, 0.0, 0.0, 0.0, 0.0, 0.0, 0.0, 0.0, 0.0, 0.0, 0.0, 0.0, 0.0, 0.0, 0.0, 0.0, 0.0, 0.0, 0.0, 0.0, 0.0, 0.0, 0.0, 0.0, 0.0, 0.0, 0.0, 0.0, 0.0, 0.0, 0.0, 0.0, 0.0, 0.0, 0.0, 0.0, 0.0, 0.0, 0.0, 0.0, 0.0, 0.0, 0.0, 0.0, 0.0, 0.0, 0.0, 0.0, 0.0, 0.0, 0.0, 0.0, 0.0, 0.0, 0.0, 0.0, 0.0, 0.0, 0.0, 0.0, 0.0, 0.0, 0.0, 0.0, 0.0, 0.0, 0.0, 0.0, 0.0, 0.0, 0.0, 0.0, 0.0, 0.0, 0.0, 0.0, 0.0, 0.0, 0.0, 0.0, 0.0, 0.0, 0.0, 0.0, 0.0, 0.0, 0.0, 0.0, 0.0, 0.0, 0.0, 0.0, 0.0, 0.0, 0.0, 0.0, 0.0, 0.0, 0.0, 0.0, 0.0, 0.0, 0.0, 0.0, 0.0, 0.0, 0.0, 0.0, 0.0, 0.0, 0.0, 0.0, 0.0, 0.0, 0.0, 0.0, 0.0, 0.0, 0.0, 0.0, 0.0, 0.0, 0.0, 0.0, 0.0, 0.0, 0.0, 0.0, 0.0, 0.0, 0.0, 0.0, 0.0, 0.0, 0.0, 0.0, 0.0, 0.0, 0.0, 0.0, 0.0, 0.0, 0.0, 0.0, 0.0, 0.0, 0.0, 0.0, 0.0, 0.0, 0.0, 0.0, 0.0, 0.0, 0.0, 0.0, 0.0, 0.0, 0.0, 0.0, 0.0, 0.0, 0.0, 0.0, 0.0, 0.0, 0.0, 0.0, 0.0, 0.0, 0.0, 0.0, 0.0, 0.0, 0.0, 0.0, 0.0, 0.0, 0.0, 0.0, 0.0, 0.0, 0.0, 0.0, 0.0, 0.0, 0.0, 0.0, 0.0, 0.0, 0.0, 0.0, 0.0, 0.0, 0.0, 0.0, 0.0, 0.0, 0.0, 0.0, 0.0, 0.0, 0.0, 0.0, 0.0, 0.0, 0.0, 0.0, 0.0, 0.0, 0.0, 0.0, 0.0, 0.0, 0.0, 0.0, 0.0, 0.0, 0.0, 0.0, 0.0, 0.0, 0.0, 0.0, 0.0, 0.0, 0.0, 0.0, 0.0, 0.0, 0.0, 0.0, 0.0, 0.0, 0.0, 0.0, 0.0, 0.0, 0.0, 0.0, 0.0, 0.0, 0.0, 0.0, 0.0, 0.0, 0.0, 0.0, 0.0, 0.0, 0.0, 0.0, 0.0, 0.0, 0.0, 0.0, 0.0, 0.0, 0.0, 0.0, 0.0, 0.0, 0.0, 0.0, 0.0, 0.0, 0.0, 0.0, 0.0, 0.0, 0.0, 0.0, 0.0, 0.0, 0.0, 0.0, 0.0, 0.0, 0.0, 0.0, 0.0, 0.0, 0.0, 0.0, 0.0, 0.0, 0.0, 0.0, 0.0, 0.0, 0.0, 0.0, 0.0, 0.0, 0.0, 0.0, 0.0, 0.0, 0.0, 0.0, 0.0, 0.0, 0.0, 0.0, 0.0, 0.0, 0.0, 0.0, 0.0, 0.0, 0.0, 0.0, 0.0, 0.0, 0.0, 0.0, 0.0, 0.0, 0.0, 0.0, 0.0, 0.0, 0.0, 0.0, 0.0, 0.0, 0.0, 0.0, 0.0, 0.0, 0.0, 0.0, 0.0, 0.0, 0.0, 0.0, 0.0, 0.0, 0.0, 0.0, 0.0, 0.0, 0.0, 0.0, 0.0, 0.0, 0.0, 0.0, 0.0, 0.0, 0.0, 0.0, 0.0, 0.0, 0.0, 0.0, 0.0, 0.0, 0.0, 0.0, 0.0, 0.0, 0.0, 0.0, 0.0, 0.0, 0.0, 0.0, 0.0, 0.0, 0.0, 0.0, 0.0, 0.0, 0.0, 0.0, 0.0, 0.0, 0.0, 0.0, 0.0, 0.0, 0.0, 0.0, 0.0, 0.0, 0.0, 0.0, 0.0, 0.0, 0.0, 0.0, 0.0, 0.0, 0.0, 0.0, 0.0, 0.0, 0.0, 0.0, 0.0, 0.0, 0.0, 0.0, 0.0, 0.0, 0.0, 0.0, 0.0, 0.0, 0.0, 0.0, 0.0, 0.0, 0.0, 0.0, 0.0, 0.0, 0.0, 0.0, 0.0, 0.0, 0.0, 0.0, 0.0, 0.0, 0.0, 0.0, 0.0, 0.0, 0.0, 0.0, 0.0, 0.0, 0.0, 0.0, 0.0, 0.0, 0.0, 0.0, 0.0, 0.0, 0.0, 0.0, 0.0, 0.0, 0.0, 0.0, 0.0, 0.0, 0.0, 0.0, 0.0, 0.0, 0.0, 0.0, 0.0, 0.5307, 0.4472, 0.4995, 0.4472, 0.4995, 0.4402, 0.5307, 0.4402, 0.0, 0.0, 0.0, 0.0, 0.0, 0.0, 0.0, 0.0, 0.9361, 0.4474, 0.9051, 0.4472, 0.9051, 0.4403, 0.9362, 0.4405, 0.0, 0.0, 0.0, 0.0, 0.0, 0.0, 0.0, 0.0, 0.3435, 0.4472, 0.3123, 0.4472, 0.3123, 0.4402, 0.3435, 0.4402, 0.0, 0.0, 0.0, 0.0, 0.0, 0.0, 0.0, 0.0, 0.5005, 0.003393, 0.5317, 0.003394, 0.5317, 0.01039, 0.5005, 0.01039, 0.0, 0.0, 0.0, 0.0, 0.0, 0.0, 0.0, 0.0, 0.9061, 0.003363, 0.9372, 0.003192, 0.9373, 0.01016, 0.9061, 0.01035, 0.0, 0.0, 0.0, 0.0, 0.0, 0.0, 0.0, 0.0, 0.3132, 0.003388, 0.3445, 0.003388, 0.3444, 0.01039, 0.3132, 0.01038, 0.0, 0.0, 0.0, 0.0, 0.0, 0.0, 0.0, 0.0, 0.9051, 0.4472, 0.8739, 0.4472, 0.874, 0.4402, 0.9051, 0.4403, 0.0, 0.0, 0.0, 0.0, 0.0, 0.0, 0.0, 0.0, 0.3123, 0.4472, 0.2811, 0.4472, 0.2811, 0.4402, 0.3123, 0.4402, 0.0, 0.0, 0.0, 0.0, 0.0, 0.0, 0.0, 0.0, 0.8749, 0.0034, 0.9061, 0.003363, 0.9061, 0.01035, 0.8749, 0.01039, 0.0, 0.0, 0.0, 0.0, 0.0, 0.0, 0.0, 0.0, 0.282, 0.003387, 0.3132, 0.003388, 0.3132, 0.01038, 0.282, 0.01038, 0.0, 0.0, 0.0, 0.0, 0.0, 0.0, 0.0, 0.0, 0.8739, 0.4472, 0.8428, 0.4472, 0.8428, 0.4402, 0.874, 0.4402, 0.0, 0.0, 0.0, 0.0, 0.0, 0.0, 0.0, 0.0, 0.2811, 0.4472, 0.2499, 0.4472, 0.2499, 0.4402, 0.2811, 0.4402, 0.0, 0.0, 0.0, 0.0, 0.0, 0.0, 0.0, 0.0, 0.8437, 0.003406, 0.8749, 0.0034, 0.8749, 0.01039, 0.8437, 0.0104, 0.0, 0.0, 0.0, 0.0, 0.0, 0.0, 0.0, 0.0, 0.2508, 0.003386, 0.282, 0.003387, 0.282, 0.01038, 0.2508, 0.01038, 0.0, 0.0, 0.0, 0.0, 0.0, 0.0, 0.0, 0.0, 0.8428, 0.4472, 0.8116, 0.4472, 0.8116, 0.4402, 0.8428, 0.4402, 0.0, 0.0, 0.0, 0.0, 0.0, 0.0, 0.0, 0.0, 0.2499, 0.4472, 0.2187, 0.4472, 0.2187, 0.4402, 0.2499, 0.4402, 0.0, 0.0, 0.0, 0.0, 0.0, 0.0, 0.0, 0.0, 0.8125, 0.003406, 0.8437, 0.003406, 0.8437, 0.0104, 0.8125, 0.0104, 0.0, 0.0, 0.0, 0.0, 0.0, 0.0, 0.0, 0.0, 0.2196, 0.003385, 0.2508, 0.003386, 0.2508, 0.01038, 0.2196, 0.01038, 0.0, 0.0, 0.0, 0.0, 0.0, 0.0, 0.0, 0.0, 0.8116, 0.4472, 0.7804, 0.4472, 0.7804, 0.4402, 0.8116, 0.4402, 0.0, 0.0, 0.0, 0.0, 0.0, 0.0, 0.0, 0.0, 0.2187, 0.4472, 0.1875, 0.4472, 0.1875, 0.4402, 0.2187, 0.4402, 0.0, 0.0, 0.0, 0.0, 0.0, 0.0, 0.0, 0.0, 0.7813, 0.003404, 0.8125, 0.003406, 0.8125, 0.0104, 0.7813, 0.0104, 0.0, 0.0, 0.0, 0.0, 0.0, 0.0, 0.0, 0.0, 0.1884, 0.003384, 0.2196, 0.003385, 0.2196, 0.01038, 0.1884, 0.01038, 0.0, 0.0, 0.0, 0.0, 0.0, 0.0, 0.0, 0.0, 0.7804, 0.4472, 0.7492, 0.4472, 0.7492, 0.4402, 0.7804, 0.4402, 0.0, 0.0, 0.0, 0.0, 0.0, 0.0, 0.0, 0.0, 0.1875, 0.4472, 0.1563, 0.4472, 0.1563, 0.4402, 0.1875, 0.4402, 0.0, 0.0, 0.0, 0.0, 0.0, 0.0, 0.0, 0.0, 0.7501, 0.003403, 0.7813, 0.003404, 0.7813, 0.0104, 0.7501, 0.0104, 0.0, 0.0, 0.0, 0.0, 0.0, 0.0, 0.0, 0.0, 0.1572, 0.003382, 0.1884, 0.003384, 0.1884, 0.01038, 0.1572, 0.01038, 0.0, 0.0, 0.0, 0.0, 0.0, 0.0, 0.0, 0.0, 0.7492, 0.4472, 0.7179, 0.4472, 0.718, 0.4402, 0.7492, 0.4402, 0.0, 0.0, 0.0, 0.0, 0.0, 0.0, 0.0, 0.0, 0.1563, 0.4472, 0.1251, 0.4472, 0.1251, 0.4402, 0.1563, 0.4402, 0.0, 0.0, 0.0, 0.0, 0.0, 0.0, 0.0, 0.0, 0.7189, 0.003401, 0.7501, 0.003403, 0.7501, 0.0104, 0.7189, 0.0104, 0.0, 0.0, 0.0, 0.0, 0.0, 0.0, 0.0, 0.0, 0.126, 0.003374, 0.1572, 0.003382, 0.1572, 0.01038, 0.126, 0.01036, 0.0, 0.0, 0.0, 0.0, 0.0, 0.0, 0.0, 0.0, 0.7179, 0.4472, 0.6867, 0.4472, 0.6868, 0.4402, 0.718, 0.4402, 0.0, 0.0, 0.0, 0.0, 0.0, 0.0, 0.0, 0.0, 0.1251, 0.4472, 0.0939, 0.4472, 0.09389, 0.4402, 0.1251, 0.4402, 0.5317, 0.01039, 0.5307, 0.4402, 0.4995, 0.4402, 0.5005, 0.01039, 0.5629, 0.01039, 0.5619, 0.4402, 0.5307, 0.4402, 0.5317, 0.01039, 0.5941, 0.01039, 0.5931, 0.4402, 0.5619, 0.4402, 0.5629, 0.01039, 0.6253, 0.01039, 0.6243, 0.4402, 0.5931, 0.4402, 0.5941, 0.01039, 0.6565, 0.0104, 0.6555, 0.4402, 0.6243, 0.4402, 0.6253, 0.01039, 0.6877, 0.0104, 0.6868, 0.4402, 0.6555, 0.4402, 0.6565, 0.0104, 0.7189, 0.0104, 0.718, 0.4402, 0.6868, 0.4402, 0.6877, 0.0104, 0.7501, 0.0104, 0.7492, 0.4402, 0.718, 0.4402, 0.7189, 0.0104, 0.7813, 0.0104, 0.7804, 0.4402, 0.7492, 0.4402, 0.7501, 0.0104, 0.8125, 0.0104, 0.8116, 0.4402, 0.7804, 0.4402, 0.7813, 0.0104, 0.8437, 0.0104, 0.8428, 0.4402, 0.8116, 0.4402, 0.8125, 0.0104, 0.8749, 0.01039, 0.874, 0.4402, 0.8428, 0.4402, 0.8437, 0.0104, 0.9061, 0.01035, 0.9051, 0.4403, 0.874, 0.4402, 0.8749, 0.01039, 0.9373, 0.01016, 0.9362, 0.4405, 0.9051, 0.4403, 0.9061, 0.01035, 0.9685, 0.009463, 0.9672, 0.4412, 0.9362, 0.4405, 0.9373, 0.01016, 0.9999, 0.007119, 0.9986, 0.4437, 0.9672, 0.4412, 0.9685, 0.009463, 0.0328, 0.009378, 0.03149, 0.4411, 9.189e-05, 0.4435, 0.001352, 0.006935, 0.06377, 0.01011, 0.06271, 0.4404, 0.03149, 0.4411, 0.0328, 0.009378, 0.09486, 0.01031, 0.09389, 0.4402, 0.06271, 0.4404, 0.06377, 0.01011, 0.126, 0.01036, 0.1251, 0.4402, 0.09389, 0.4402, 0.09486, 0.01031, 0.1572, 0.01038, 0.1563, 0.4402, 0.1251, 0.4402, 0.126, 0.01036, 0.1884, 0.01038, 0.1875, 0.4402, 0.1563, 0.4402, 0.1572, 0.01038, 0.2196, 0.01038, 0.2187, 0.4402, 0.1875, 0.4402, 0.1884, 0.01038, 0.2508, 0.01038, 0.2499, 0.4402, 0.2187, 0.4402, 0.2196, 0.01038, 0.282, 0.01038, 0.2811, 0.4402, 0.2499, 0.4402, 0.2508, 0.01038, 0.3132, 0.01038, 0.3123, 0.4402, 0.2811, 0.4402, 0.282, 0.01038, 0.3444, 0.01039, 0.3435, 0.4402, 0.3123, 0.4402, 0.3132, 0.01038, 0.3757, 0.01039, 0.3747, 0.4402, 0.3435, 0.4402, 0.3444, 0.01039, 0.4069, 0.01039, 0.4059, 0.4402, 0.3747, 0.4402, 0.3757, 0.01039, 0.4381, 0.01039, 0.4371, 0.4402, 0.4059, 0.4402, 0.4069, 0.01039, 0.4693, 0.01039, 0.4683, 0.4402, 0.4371, 0.4402, 0.4381, 0.01039, 0.5005, 0.01039, 0.4995, 0.4402, 0.4683, 0.4402, 0.4693, 0.01039, 0.3445, 0.003388, 0.3757, 0.003389, 0.3757, 0.01039, 0.3444, 0.01039, 0.9372, 0.003192, 0.9682, 0.002526, 0.9685, 0.009463, 0.9373, 0.01016, 0.5317, 0.003394, 0.5629, 0.003395, 0.5629, 0.01039, 0.5317, 0.01039, 0.3747, 0.4472, 0.3435, 0.4472, 0.3435, 0.4402, 0.3747, 0.4402, 0.9668, 0.448, 0.9361, 0.4474, 0.9362, 0.4405, 0.9672, 0.4412, 0.5619, 0.4472, 0.5307, 0.4472, 0.5307, 0.4402, 0.5619, 0.4402, 0.3757, 0.003389, 0.4069, 0.00339, 0.4069, 0.01039, 0.3757, 0.01039, 0.9682, 0.002526, 0.9987, 9.659e-05, 0.9999, 0.007119, 0.9685, 0.009463, 0.5629, 0.003395, 0.5941, 0.003397, 0.5941, 0.01039, 0.5629, 0.01039, 0.4059, 0.4472, 0.3747, 0.4472, 0.3747, 0.4402, 0.4059, 0.4402, 0.9974, 0.4505, 0.9668, 0.448, 0.9672, 0.4412, 0.9986, 0.4437, 0.5931, 0.4472, 0.5619, 0.4472, 0.5619, 0.4402, 0.5931, 0.4402, 0.4069, 0.00339, 0.4381, 0.003391, 0.4381, 0.01039, 0.4069, 0.01039, 0.002587, 9.189e-05, 0.03314, 0.002551, 0.0328, 0.009378, 0.001352, 0.006935, 0.5941, 0.003397, 0.6253, 0.003398, 0.6253, 0.01039, 0.5941, 0.01039, 0.4371, 0.4472, 0.4059, 0.4472, 0.4059, 0.4402, 0.4371, 0.4402, 0.03184, 0.4481, 0.001305, 0.4505, 9.189e-05, 0.4435, 0.03149, 0.4411, 0.6243, 0.4472, 0.5931, 0.4472, 0.5931, 0.4402, 0.6243, 0.4402, 0.4381, 0.003391, 0.4693, 0.003392, 0.4693, 0.01039, 0.4381, 0.01039, 0.03314, 0.002551, 0.06386, 0.003177, 0.06377, 0.01011, 0.0328, 0.009378, 0.6253, 0.003398, 0.6565, 0.003399, 0.6565, 0.0104, 0.6253, 0.01039, 0.4683, 0.4472, 0.4371, 0.4472, 0.4371, 0.4402, 0.4683, 0.4402, 0.0628, 0.4474, 0.03184, 0.4481, 0.03149, 0.4411, 0.06271, 0.4404, 0.6555, 0.4472, 0.6243, 0.4472, 0.6243, 0.4402, 0.6555, 0.4402, 0.4693, 0.003392, 0.5005, 0.003393, 0.5005, 0.01039, 0.4693, 0.01039, 0.06386, 0.003177, 0.0949, 0.003337, 0.09486, 0.01031, 0.06377, 0.01011, 0.6565, 0.003399, 0.6877, 0.0034, 0.6877, 0.0104, 0.6565, 0.0104, 0.4995, 0.4472, 0.4683, 0.4472, 0.4683, 0.4402, 0.4995, 0.4402, 0.0939, 0.4472, 0.0628, 0.4474, 0.06271, 0.4404, 0.09389, 0.4402, 0.6867, 0.4472, 0.6555, 0.4472, 0.6555, 0.4402, 0.6868, 0.4402, 0.0949, 0.003337, 0.126, 0.003374, 0.126, 0.01036, 0.09486, 0.01031, 0.6877, 0.0034, 0.7189, 0.003401, 0.7189, 0.0104, 0.6877, 0.0104])
me_cylinder.materials.append(mat_metal)
me_cylinder.materials.append(mat_can_texture)
me_cylinder.use_remesh_preserve_volume = False
me_cylinder.use_remesh_preserve_attributes = False
me_cylinder.use_mirror_vertex_groups = False
me_cylinder.update()

# ---- objects
ob_cylinder = bpy.data.objects.new('Cylinder', me_cylinder)
ob_lamp = bpy.data.objects.new('Lamp', light_lamp)
ob_camera = bpy.data.objects.new('Camera', cam_camera)

# ---- transforms, parenting, visibility, modifiers, constraints
ob_cylinder.location = (-0.359, -0.5001, 5.651)
ob_cylinder.lineart.crease_threshold = 0.0
ob_lamp.location = (-4.712, -0.3306, 11.95)
ob_lamp.rotation_euler = (0.6503, 0.05522, 1.866)
ob_lamp.lock_rotations_4d = False
ob_lamp.empty_display_type = 'ARROWS'
ob_lamp.color = (0.0, 0.0, 0.0, 0.0)
ob_lamp.lineart.crease_threshold = 0.0
ob_camera.location = (7.481, -6.508, 5.344)
ob_camera.rotation_euler = (1.109, 0.0, 0.8149)
ob_camera.lock_rotations_4d = False
ob_camera.empty_display_type = 'ARROWS'
ob_camera.color = (0.0, 0.0, 0.0, 0.0)
ob_camera.display_type = 'WIRE'
ob_camera.lineart.crease_threshold = 0.0

# ---- collection membership
col_collection_1.objects.link(ob_cylinder)
col_collection_1.objects.link(ob_lamp)
col_collection_1.objects.link(ob_camera)

# ---- scene / render settings (as saved in the file)
scene.camera = ob_camera
scene.frame_start = 1; scene.frame_end = 250; scene.frame_set(1)
scene.render.engine = 'BLENDER_EEVEE_NEXT'
scene.render.resolution_percentage = 50
scene.render.dither_intensity = 0.0
scene.cycles.use_denoising = False
scene.cycles.samples = 128
scene.cycles.sampling_pattern = 'TABULATED_SOBOL'
scene.cycles.light_sampling_threshold = 0.0
scene.cycles.use_adaptive_sampling = False
scene.cycles.use_light_tree = False
scene.cycles.blur_glossy = 0.0
scene.cycles.sample_clamp_indirect = 0.0
scene.view_settings.view_transform = 'Standard'
scene.unit_settings.scale_length = 0.5
bpy.context.view_layer.update()
